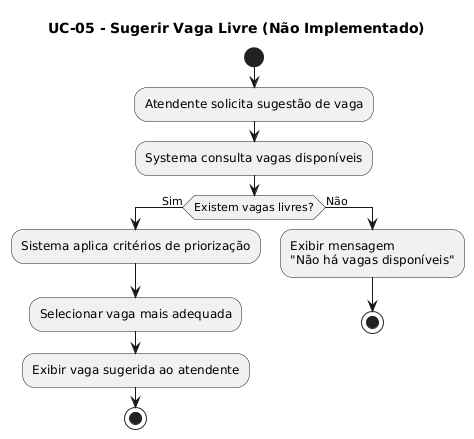

The diagram above was rendered by PlantUML. Its source (embedded in the PNG):
@startuml
title UC-05 - Sugerir Vaga Livre (Não Implementado)

start
:Atendente solicita sugestão de vaga;

:Systema consulta vagas disponíveis;

if (Existem vagas livres?) then (Sim)
  :Sistema aplica critérios de priorização;
  :Selecionar vaga mais adequada;

  :Exibir vaga sugerida ao atendente;

  stop
else (Não)
  :Exibir mensagem
  "Não há vagas disponíveis";
  stop
endif
@enduml